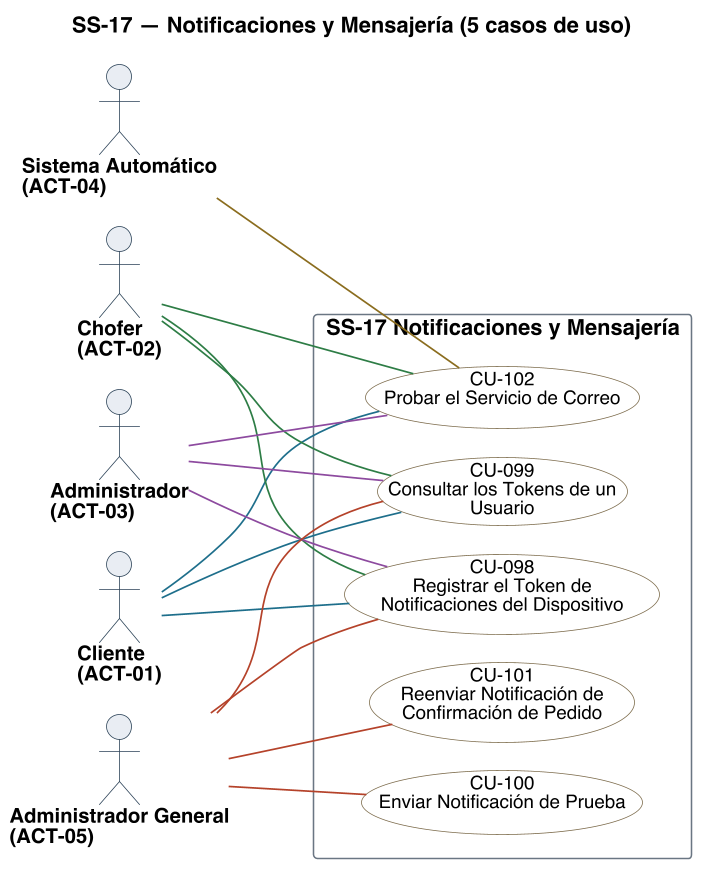

The diagram above was rendered by PlantUML. Its source (embedded in the PNG):
@startuml
title SS-17 — Notificaciones y Mensajería (5 casos de uso)
left to right direction
skinparam backgroundColor #FFFFFF
skinparam shadowing false
skinparam defaultFontName Helvetica
skinparam defaultFontSize 13
skinparam dpi 150
skinparam ArrowColor #2C4257
skinparam ArrowThickness 1.1
skinparam actor {
  BorderColor #2C4257
  BackgroundColor #E8EDF2
  FontSize 13
  FontStyle bold
}
skinparam usecase {
  BorderColor #2C4257
  BackgroundColor #FFFFFF
  FontSize 12
}
skinparam rectangle {
  BorderColor #6B7683
  FontSize 14
  FontStyle bold
}

skinparam nodesep 18
skinparam ranksep 70
skinparam usecase {
  BorderColor<<pendiente>> #9C4436
  BackgroundColor<<pendiente>> #F6E4E1
  BorderColor<<factorizado>> #6B7683
  BackgroundColor<<factorizado>> #F2F4F6
}

actor "Cliente\n(ACT-01)" as A01
actor "Chofer\n(ACT-02)" as A02
actor "Administrador\n(ACT-03)" as A03
actor "Sistema Automático\n(ACT-04)" as A04
actor "Administrador General\n(ACT-05)" as A05

rectangle "SS-17 Notificaciones y Mensajería" {
  usecase "CU-098\nRegistrar el Token de\nNotificaciones del Dispositivo" as U098 #back:FFFFFF;line:7C6B4C
  usecase "CU-099\nConsultar los Tokens de un\nUsuario" as U099 #back:FFFFFF;line:7C6B4C
  usecase "CU-100\nEnviar Notificación de Prueba" as U100 #back:FFFFFF;line:7C6B4C
  usecase "CU-101\nReenviar Notificación de\nConfirmación de Pedido" as U101 #back:FFFFFF;line:7C6B4C
  usecase "CU-102\nProbar el Servicio de Correo" as U102 #back:FFFFFF;line:7C6B4C
}

A01 -[#1F6F8B]- U098
A01 -[#1F6F8B]- U099
A01 -[#1F6F8B]- U102
A02 -[#2E7D46]- U098
A02 -[#2E7D46]- U099
A02 -[#2E7D46]- U102
A03 -[#8C4A9E]- U098
A03 -[#8C4A9E]- U099
A03 -[#8C4A9E]- U102
A04 -[#8A6D1F]- U102
A05 -[#B4432B]- U098
A05 -[#B4432B]- U099
A05 -[#B4432B]- U100
A05 -[#B4432B]- U101

@enduml